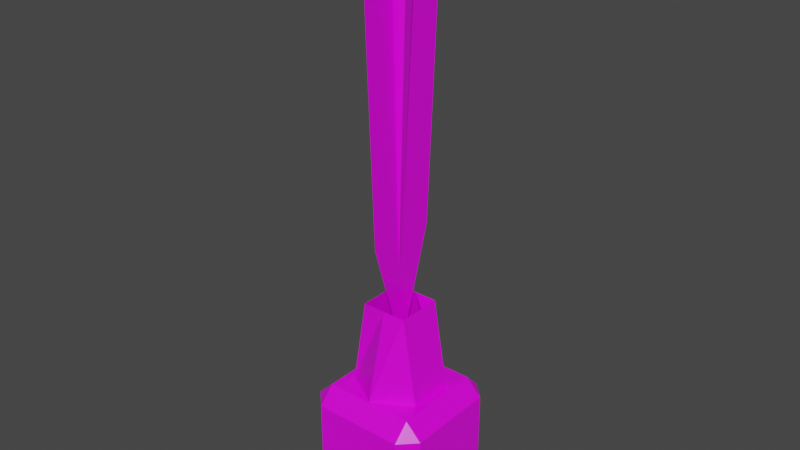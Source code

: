 # Source: inkwell.blend  (saved by Blender 2.82.7; exported with 4.5.12 LTS)
import bpy
from mathutils import Matrix  # noqa: F401  (used for matrix-valued properties, if any)

bpy.ops.wm.read_factory_settings(use_empty=True)
scene = bpy.context.scene
scene.name = 'Scene'

# ---- collections
col_collection = bpy.data.collections.new('Collection'); scene.collection.children.link(col_collection)

# ---- images (referenced by path relative to the original .blend; pixels are not part of the script)
import os
ASSET_DIR = os.environ.get("B2B_ASSET_DIR", "")  # directory of the original .blend (textures are referenced by path, not embedded)
HERE = os.path.dirname(os.path.abspath(__file__))  # packed textures are extracted next to this script under _unpacked/

def load_image(name, relpath, width, height, colorspace="sRGB"):
    """Load a texture the original file referenced (path relative to the .blend, or extracted next to this script)."""
    p = next((c for c in (os.path.join(HERE, relpath), os.path.join(ASSET_DIR, relpath)) if relpath and os.path.exists(c)), "")
    if p:
        img = bpy.data.images.load(p, check_existing=True)
        img.name = name
    else:  # same state as the original file: an image datablock whose file is absent (Cycles renders it pink)
        img = bpy.data.images.new(name, width, height)
        img.source = "FILE"
        img.filepath = "//" + (relpath or name)
    img.colorspace_settings.name = colorspace
    return img
img_colorpalette_png = load_image('colorpalette.png', 'colorpalette.png', 1024, 1024, 'sRGB')

# ---- materials (node trees are filled in below, after node groups)
mat_material = bpy.data.materials.new('Material')
mat_material.alpha_threshold = 0.0
mat_material.use_transparent_shadow = False
mat_material.line_color = (0.0, 0.0, 0.0, 1.0)

# ---- material node trees
mat_material.use_nodes = True; mat_material.node_tree.nodes.clear()
_N = mat_material.node_tree.nodes; _L = mat_material.node_tree.links
n0 = _N.new('ShaderNodeOutputMaterial'); n0.name = 'Material Output'; n0.location = (300, 300)
n1 = _N.new('ShaderNodeBsdfPrincipled'); n1.name = 'Principled BSDF'; n1.location = (10, 300)
n1.distribution = 'GGX'
n1.subsurface_method = 'BURLEY'
n1.inputs[2].default_value = 0.4
n1.inputs[3].default_value = 1.45
n1.inputs[27].default_value = (0.0, 0.0, 0.0, 1.0)
n1.inputs[28].default_value = 1.0
n2 = _N.new('ShaderNodeTexImage'); n2.name = 'Image Texture'; n2.location = (-281, 216)
n2.image = img_colorpalette_png
n2.interpolation = 'Closest'
_L.new(n1.outputs[0], n0.inputs[0])
_L.new(n2.outputs[0], n1.inputs[0])
n0.is_active_output = True

# ---- world
world_world = bpy.data.worlds.new('World'); scene.world = world_world
world_world.use_nodes = True; world_world.node_tree.nodes.clear()
_N = world_world.node_tree.nodes; _L = world_world.node_tree.links
n0 = _N.new('ShaderNodeOutputWorld'); n0.name = 'World Output'; n0.location = (300, 300)
n1 = _N.new('ShaderNodeBackground'); n1.name = 'Background'; n1.location = (10, 300)
n1.inputs[0].default_value = (0.05088, 0.05088, 0.05088, 1.0)
_L.new(n1.outputs[0], n0.inputs[0])
n0.is_active_output = True
world_world.color = (0.05088, 0.05088, 0.05088)
world_world.use_sun_shadow = False
world_world.sun_shadow_jitter_overblur = 0.0

# ---- meshes
me_cube = bpy.data.meshes.new('Cube')
me_cube.from_pydata([(0.6073, 0.0, 1.0), (0.3686, -0.7372, 1.0), (0.7372, 0.3686, 1.0), (0.0, 0.7372, 1.0), (-0.7372, 0.0, 1.0), (0.7372, 0.0, 1.0), (0.0, -0.7372, 1.0), (0.7372, 1.0, 0.7372), (0.7372, 0.7372, 1.0), (1.0, 0.7372, 0.7372), (0.7372, 0.7372, -1.0), (0.7372, 1.0, -0.7372), (1.0, 0.7372, -0.7372), (1.0, -0.7372, 0.7372), (0.7372, -0.7372, 1.0), (0.7372, -1.0, 0.7372), (1.0, -0.7372, -0.7372), (0.7372, -1.0, -0.7372), (0.7372, -0.7372, -1.0), (-0.7372, 1.0, 0.7372), (-1.0, 0.7372, 0.7372), (-0.7372, 0.7372, 1.0), (-1.0, 0.7372, -0.7372), (-0.7372, 1.0, -0.7372), (-0.7372, 0.7372, -1.0), (-1.0, -0.7372, 0.7372), (-0.7372, -1.0, 0.7372), (-0.7372, -0.7372, 1.0), (-0.7372, -0.7372, -1.0), (-0.7372, -1.0, -0.7372), (-1.0, -0.7372, -0.7372), (-0.3686, 0.7372, 1.0), (0.0, 0.723, 1.0), (0.0, -0.7291, 1.0), (-0.7372, -0.3686, 1.0), (-0.6017, 0.0, 1.0), (-0.3686, -0.7372, 1.0), (0.7372, -0.3686, 1.0), (-0.7372, 0.3686, 1.0), (0.3686, 0.7372, 1.0), (-0.6017, 0.3686, 1.0), (0.6073, 0.3686, 1.0), (-0.6017, -0.3686, 1.0), (0.6073, -0.3686, 1.0), (0.3686, 0.0, 2.412), (0.0, 0.3686, 2.412), (0.0, -0.3686, 2.412), (-0.3686, 0.0, 2.412), (-0.3686, 0.3686, 2.412), (0.3686, 0.3686, 2.412), (-0.3686, -0.3686, 2.412), (0.3686, -0.3686, 2.412), (-0.6017, 0.0, 1.0), (-0.002591, -0.3027, 8.166), (0.002591, 0.03695, 1.575), (-0.002591, 0.3766, 8.166), (-0.002591, 0.03695, 8.392), (0.0, -0.7154, 7.514), (0.0, 0.8307, 7.514), (0.001296, -0.5485, 3.498), (0.001296, 0.6152, 3.498), (-0.06484, -0.004294, 1.209), (0.0003918, 0.1573, 8.07), (0.04254, 0.1543, 8.07), (0.08306, 0.1453, 8.07), (0.1204, 0.1307, 8.07), (0.1527, 0.1117, 7.755), (0.1531, 0.111, 8.07), (0.1796, 0.08776, 7.755), (0.18, 0.08714, 8.07), (0.1995, 0.0605, 7.755), (0.1999, 0.05988, 8.07), (0.2117, 0.03093, 7.755), (0.2122, 0.03031, 8.07), (0.2159, 0.0001731, 7.755), (0.2163, -0.0004452, 8.07), (0.2117, -0.03057, 7.754), (0.2121, -0.03119, 8.07), (0.1993, -0.06013, 7.754), (0.1998, -0.06075, 8.07), (0.1793, -0.08737, 7.754), (0.1798, -0.08799, 8.07), (0.1529, -0.1119, 8.07), (0.1201, -0.1314, 8.07), (0.08272, -0.146, 8.07), (0.04217, -0.1549, 8.07), (1.725e-05, -0.1579, 8.07), (-0.04213, -0.1549, 8.07), (-0.08265, -0.1459, 8.07), (-0.12, -0.1313, 8.07), (-0.1527, -0.1117, 8.07), (-0.1796, -0.08776, 8.07), (-0.1995, -0.0605, 8.07), (-0.2117, -0.03092, 8.07), (-0.2159, -0.0001725, 8.07), (-0.2117, 0.03057, 8.07), (-0.1993, 0.06013, 8.07), (-0.1793, 0.08737, 8.07), (-0.1524, 0.1112, 8.07), (-0.1197, 0.1308, 8.07), (-0.08231, 0.1454, 8.07), (-0.04176, 0.1543, 8.07)], [(35, 52)], [(24, 10, 18, 28), (30, 25, 20, 22), (43, 33, 6, 1), (17, 15, 26, 29), (42, 34, 27, 36), (12, 9, 13, 16), (7, 8, 9), (10, 11, 12), (13, 14, 15), (16, 17, 18), (19, 20, 21), (22, 23, 24), (25, 26, 27), (28, 29, 30), (24, 28, 30, 22), (10, 24, 23, 11), (9, 12, 11, 7), (29, 26, 25, 30), (15, 17, 16, 13), (19, 23, 22, 20), (14, 1, 6, 36, 27, 26, 15), (8, 2, 5, 37, 14, 13, 9), (28, 18, 17, 29), (27, 34, 4, 38, 21, 20, 25), (21, 31, 3, 39, 8, 7, 19), (18, 10, 12, 16), (23, 19, 7, 11), (33, 43, 51, 46), (40, 38, 4, 35), (42, 33, 46, 50), (3, 31, 40, 32), (31, 21, 38, 40), (2, 41, 0, 5), (8, 39, 41, 2), (39, 3, 32, 41), (33, 42, 36, 6), (41, 32, 45, 49), (35, 4, 34, 42), (37, 43, 1, 14), (5, 0, 43, 37), (35, 42, 50, 47), (0, 41, 49, 44), (43, 0, 44, 51), (32, 40, 48, 45), (40, 35, 47, 48), (53, 57, 59, 54, 60, 58, 55, 56), (61, 62, 63), (61, 63, 64), (61, 64, 65), (61, 65, 67, 66), (66, 67, 69, 68), (68, 69, 71, 70), (70, 71, 73, 72), (72, 73, 75, 74), (74, 75, 77, 76), (76, 77, 79, 78), (78, 79, 81, 80), (80, 81, 82, 61), (61, 82, 83), (61, 83, 84), (61, 84, 85), (61, 85, 86), (61, 86, 87), (61, 87, 88), (61, 88, 89), (61, 89, 90), (61, 90, 91), (61, 91, 92), (61, 92, 93), (61, 93, 94), (61, 94, 95), (61, 95, 96), (61, 96, 97), (61, 97, 98), (61, 98, 99), (61, 99, 100), (63, 62, 101, 100, 99, 98, 97, 96, 95, 94, 93, 92, 91, 90, 89, 88, 87, 86, 85, 84, 83, 82, 81, 79, 77, 75, 73, 71, 69, 67, 65, 64), (61, 100, 101), (61, 101, 62), (61, 66, 68, 70, 72, 74, 76, 78, 80)])
_uv = me_cube.uv_layers.new(name='UVMap')
_uv.uv.foreach_set('vector', [0.4067, 0.1846, 0.4233, 0.1846, 0.4233, 0.2012, 0.4067, 0.2012, 0.4292, 0.1396, 0.4458, 0.1396, 0.4458, 0.1562, 0.4292, 0.1562, 0.4559, 0.197, 0.46, 0.197, 0.46, 0.2012, 0.4559, 0.2012, 0.4292, 0.2071, 0.4458, 0.2071, 0.4458, 0.2237, 0.4292, 0.2237, 0.4641, 0.197, 0.4683, 0.197, 0.4683, 0.2012, 0.4641, 0.2012, 0.4292, 0.1846, 0.4458, 0.1846, 0.4458, 0.2012, 0.4292, 0.2012, 0.4458, 0.1787, 0.4487, 0.1787, 0.4458, 0.1816, 0.4233, 0.1846, 0.4233, 0.1816, 0.4263, 0.1846, 0.4458, 0.2012, 0.4487, 0.2012, 0.4458, 0.2041, 0.4292, 0.2012, 0.4292, 0.2041, 0.4263, 0.2012, 0.4458, 0.1621, 0.4458, 0.1591, 0.4487, 0.1621, 0.4292, 0.1562, 0.4292, 0.1591, 0.4263, 0.1562, 0.4458, 0.1396, 0.4458, 0.1366, 0.4487, 0.1396, 0.4067, 0.2012, 0.4067, 0.2041, 0.4038, 0.2012, 0.4067, 0.1846, 0.4067, 0.2012, 0.4038, 0.2012, 0.4038, 0.1846, 0.4233, 0.1846, 0.4067, 0.1846, 0.4067, 0.1816, 0.4233, 0.1816, 0.4458, 0.1846, 0.4292, 0.1846, 0.4292, 0.1787, 0.4458, 0.1787, 0.4292, 0.2237, 0.4458, 0.2237, 0.4458, 0.2266, 0.4292, 0.2266, 0.4458, 0.2071, 0.4292, 0.2071, 0.4292, 0.2012, 0.4458, 0.2012, 0.4458, 0.1621, 0.4292, 0.1621, 0.4292, 0.1562, 0.4458, 0.1562, 0.4517, 0.2012, 0.4559, 0.2012, 0.46, 0.2012, 0.4641, 0.2012, 0.4683, 0.2012, 0.4683, 0.2041, 0.4517, 0.2041, 0.4517, 0.1846, 0.4517, 0.1887, 0.4517, 0.1929, 0.4517, 0.197, 0.4517, 0.2012, 0.4458, 0.2012, 0.4458, 0.1846, 0.4067, 0.2012, 0.4233, 0.2012, 0.4233, 0.2041, 0.4067, 0.2041, 0.4683, 0.2012, 0.4683, 0.197, 0.4683, 0.1929, 0.4683, 0.1887, 0.4683, 0.1846, 0.4712, 0.1846, 0.4712, 0.2012, 0.4683, 0.1846, 0.4641, 0.1846, 0.46, 0.1846, 0.4559, 0.1846, 0.4517, 0.1846, 0.4517, 0.1816, 0.4683, 0.1816, 0.4233, 0.2012, 0.4233, 0.1846, 0.4292, 0.1846, 0.4292, 0.2012, 0.4292, 0.1621, 0.4458, 0.1621, 0.4458, 0.1787, 0.4292, 0.1787, 0.46, 0.197, 0.4559, 0.197, 0.4559, 0.197, 0.46, 0.197, 0.4641, 0.1887, 0.4683, 0.1887, 0.4683, 0.1929, 0.4641, 0.1929, 0.4641, 0.197, 0.46, 0.197, 0.46, 0.197, 0.4641, 0.197, 0.46, 0.1846, 0.4641, 0.1846, 0.4641, 0.1887, 0.46, 0.1887, 0.4641, 0.1846, 0.4683, 0.1846, 0.4683, 0.1887, 0.4641, 0.1887, 0.4517, 0.1887, 0.4559, 0.1887, 0.4559, 0.1929, 0.4517, 0.1929, 0.4517, 0.1846, 0.4559, 0.1846, 0.4559, 0.1887, 0.4517, 0.1887, 0.4559, 0.1846, 0.46, 0.1846, 0.46, 0.1887, 0.4559, 0.1887, 0.46, 0.197, 0.4641, 0.197, 0.4641, 0.2012, 0.46, 0.2012, 0.4559, 0.1887, 0.46, 0.1887, 0.46, 0.1887, 0.4559, 0.1887, 0.4641, 0.1929, 0.4683, 0.1929, 0.4683, 0.197, 0.4641, 0.197, 0.4517, 0.197, 0.4559, 0.197, 0.4559, 0.2012, 0.4517, 0.2012, 0.4517, 0.1929, 0.4559, 0.1929, 0.4559, 0.197, 0.4517, 0.197, 0.4641, 0.1929, 0.4641, 0.197, 0.4641, 0.197, 0.4641, 0.1929, 0.4559, 0.1929, 0.4559, 0.1887, 0.4559, 0.1887, 0.4559, 0.1929, 0.4559, 0.197, 0.4559, 0.1929, 0.4559, 0.1929, 0.4559, 0.197, 0.46, 0.1887, 0.4641, 0.1887, 0.4641, 0.1887, 0.46, 0.1887, 0.4641, 0.1887, 0.4641, 0.1929, 0.4641, 0.1929, 0.4641, 0.1887, 0.02549, 0.8998, 0.05664, 0.8998, 0.07222, 0.931, 0.0878, 0.9621, 0.07222, 0.9621, 0.05664, 0.9621, 0.02549, 0.9621, 0.02549, 0.931, 0.7203, 0.931, 0.7203, 0.9621, 0.7183, 0.9621, 0.7183, 0.931, 0.7183, 0.9621, 0.7164, 0.9621, 0.7164, 0.931, 0.7164, 0.9621, 0.7144, 0.9621, 0.7144, 0.931, 0.7144, 0.9621, 0.7125, 0.9621, 0.7125, 0.931, 0.7125, 0.931, 0.7125, 0.9621, 0.7105, 0.9621, 0.7105, 0.931, 0.7105, 0.931, 0.7105, 0.9621, 0.7086, 0.9621, 0.7086, 0.931, 0.7086, 0.931, 0.7086, 0.9621, 0.7067, 0.9621, 0.7067, 0.931, 0.7067, 0.931, 0.7067, 0.9621, 0.7047, 0.9621, 0.7047, 0.931, 0.7047, 0.931, 0.7047, 0.9621, 0.7028, 0.9621, 0.7028, 0.931, 0.7028, 0.931, 0.7028, 0.9621, 0.7008, 0.9621, 0.7008, 0.931, 0.7008, 0.931, 0.7008, 0.9621, 0.6989, 0.9621, 0.6989, 0.931, 0.6989, 0.931, 0.6989, 0.9621, 0.6969, 0.9621, 0.6969, 0.931, 0.6969, 0.931, 0.6969, 0.9621, 0.695, 0.9621, 0.695, 0.931, 0.695, 0.9621, 0.693, 0.9621, 0.693, 0.931, 0.693, 0.9621, 0.6911, 0.9621, 0.6911, 0.931, 0.6911, 0.9621, 0.6891, 0.9621, 0.6891, 0.931, 0.6891, 0.9621, 0.6872, 0.9621, 0.6872, 0.931, 0.6872, 0.9621, 0.6852, 0.9621, 0.6852, 0.931, 0.6852, 0.9621, 0.6833, 0.9621, 0.6833, 0.931, 0.6833, 0.9621, 0.6813, 0.9621, 0.6813, 0.931, 0.6813, 0.9621, 0.6794, 0.9621, 0.6794, 0.931, 0.6794, 0.9621, 0.6774, 0.9621, 0.6774, 0.931, 0.6774, 0.9621, 0.6755, 0.9621, 0.6755, 0.931, 0.6755, 0.9621, 0.6735, 0.9621, 0.6735, 0.931, 0.6735, 0.9621, 0.6716, 0.9621, 0.6716, 0.931, 0.6716, 0.9621, 0.6697, 0.9621, 0.6697, 0.931, 0.6697, 0.9621, 0.6677, 0.9621, 0.6677, 0.931, 0.6677, 0.9621, 0.6658, 0.9621, 0.6658, 0.931, 0.6658, 0.9621, 0.6638, 0.9621, 0.6638, 0.931, 0.6638, 0.9621, 0.6619, 0.9621, 0.6765, 0.93, 0.6735, 0.9303, 0.6706, 0.93, 0.6678, 0.9292, 0.6652, 0.9278, 0.663, 0.926, 0.6611, 0.9237, 0.6597, 0.9211, 0.6589, 0.9183, 0.6586, 0.9154, 0.6589, 0.9125, 0.6597, 0.9097, 0.6611, 0.9071, 0.663, 0.9048, 0.6652, 0.9029, 0.6678, 0.9016, 0.6706, 0.9007, 0.6735, 0.9004, 0.6765, 0.9007, 0.6793, 0.9016, 0.6819, 0.9029, 0.6841, 0.9048, 0.686, 0.9071, 0.6874, 0.9097, 0.6882, 0.9125, 0.6885, 0.9154, 0.6882, 0.9183, 0.6874, 0.9211, 0.686, 0.9237, 0.6841, 0.926, 0.6819, 0.9278, 0.6793, 0.9292, 0.6619, 0.931, 0.6619, 0.9621, 0.6599, 0.9621, 0.6599, 0.931, 0.6599, 0.9621, 0.658, 0.9621, 0.713, 0.9278, 0.7153, 0.926, 0.7171, 0.9237, 0.7185, 0.9211, 0.7194, 0.9183, 0.7197, 0.9154, 0.7194, 0.9125, 0.7185, 0.9097, 0.7171, 0.9071])
me_cube.materials.append(mat_material)
me_cube.use_remesh_preserve_volume = False
me_cube.use_remesh_preserve_attributes = False
me_cube.use_mirror_vertex_groups = False
me_cube.update()

# ---- objects
ob_cube = bpy.data.objects.new('Cube', me_cube)

# ---- transforms, parenting, visibility, modifiers, constraints
ob_cube.location = (0.0, 0.0, 0.0)
ob_cube.lock_rotations_4d = False
ob_cube.empty_display_type = 'ARROWS'
ob_cube.lineart.crease_threshold = 0.0

# ---- collection membership
col_collection.objects.link(ob_cube)

# ---- scene / render settings (as saved in the file)
scene.frame_start = 1; scene.frame_end = 250; scene.frame_set(1)
scene.render.engine = 'BLENDER_EEVEE_NEXT'
scene.cycles.use_denoising = False
scene.cycles.samples = 128
scene.cycles.sampling_pattern = 'TABULATED_SOBOL'
scene.cycles.use_adaptive_sampling = False
scene.cycles.use_light_tree = False
scene.view_settings.view_transform = 'Filmic'
bpy.context.view_layer.update()

# ---- added for rendering (the .blend has no active camera and no usable light): camera, sun
cam_auto = bpy.data.cameras.new('AutoCamera')
cam_auto.lens = 50.0
cam_auto.sensor_width = 36.0
cam_auto.clip_end = 1000.0
ob_auto_camera = bpy.data.objects.new('AutoCamera', cam_auto)
scene.collection.objects.link(ob_auto_camera)
ob_auto_camera.location = (9.07503, -10.89, 10.9559)
ob_auto_camera.rotation_euler = (1.09748, -7.21219e-08, 0.694738)
scene.camera = ob_auto_camera
light_auto_sun = bpy.data.lights.new('AutoSun', 'SUN')
light_auto_sun.energy = 3.0
light_auto_sun.angle = 0.0523599
ob_auto_sun = bpy.data.objects.new('AutoSun', light_auto_sun)
scene.collection.objects.link(ob_auto_sun)
ob_auto_sun.rotation_euler = (0.872665, 0.174533, 0.523599)
bpy.context.view_layer.update()
